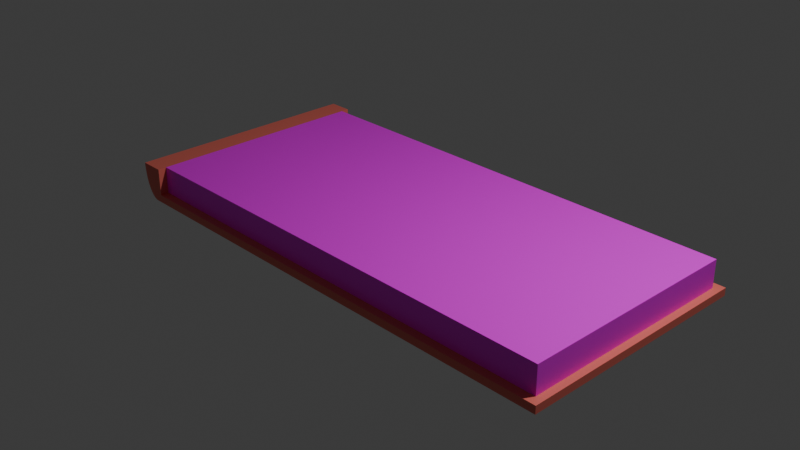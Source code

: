 # Source: book_half.blend  (saved by Blender 4.0.36; exported with 4.5.12 LTS)
import bpy
from mathutils import Matrix  # noqa: F401  (used for matrix-valued properties, if any)

bpy.ops.wm.read_factory_settings(use_empty=True)
scene = bpy.context.scene
scene.name = 'Scene'

# ---- collections
col_collection = bpy.data.collections.new('Collection'); scene.collection.children.link(col_collection)

# ---- images (referenced by path relative to the original .blend; pixels are not part of the script)
import os
ASSET_DIR = os.environ.get("B2B_ASSET_DIR", "")  # directory of the original .blend (textures are referenced by path, not embedded)
HERE = os.path.dirname(os.path.abspath(__file__))  # packed textures are extracted next to this script under _unpacked/

def load_image(name, relpath, width, height, colorspace="sRGB"):
    """Load a texture the original file referenced (path relative to the .blend, or extracted next to this script)."""
    p = next((c for c in (os.path.join(HERE, relpath), os.path.join(ASSET_DIR, relpath)) if relpath and os.path.exists(c)), "")
    if p:
        img = bpy.data.images.load(p, check_existing=True)
        img.name = name
    else:  # same state as the original file: an image datablock whose file is absent (Cycles renders it pink)
        img = bpy.data.images.new(name, width, height)
        img.source = "FILE"
        img.filepath = "//" + (relpath or name)
    img.colorspace_settings.name = colorspace
    return img
img_noise_png = load_image('noise.png', 'noise.png', 1024, 1024, 'sRGB')

# ---- materials (node trees are filled in below, after node groups)
mat_material = bpy.data.materials.new('Material')
mat_material.alpha_threshold = 0.0
mat_material.use_transparent_shadow = False
mat_material.roughness = 0.5
mat_material.line_color = (0.0, 0.0, 0.0, 1.0)
mat_page = bpy.data.materials.new('page')
mat_page.use_transparent_shadow = False

# ---- material node trees
mat_material.use_nodes = True; mat_material.node_tree.nodes.clear()
_N = mat_material.node_tree.nodes; _L = mat_material.node_tree.links
n0 = _N.new('ShaderNodeOutputMaterial'); n0.name = 'Material Output'; n0.location = (300, 300)
n1 = _N.new('ShaderNodeBsdfPrincipled'); n1.name = 'Principled BSDF'; n1.location = (10, 300)
n1.inputs[0].default_value = (0.8002, 0.1693, 0.1322, 1.0)
n1.inputs[3].default_value = 1.45
_L.new(n1.outputs[0], n0.inputs[0])
n0.is_active_output = True
mat_page.use_nodes = True; mat_page.node_tree.nodes.clear()
_N = mat_page.node_tree.nodes; _L = mat_page.node_tree.links
n0 = _N.new('ShaderNodeBsdfPrincipled'); n0.name = 'Principled BSDF'; n0.location = (10, 300)
n0.inputs[3].default_value = 1.45
n1 = _N.new('ShaderNodeOutputMaterial'); n1.name = 'Material Output'; n1.location = (300, 300)
n2 = _N.new('ShaderNodeTexImage'); n2.name = 'Image Texture'; n2.location = (-280, 280)
n2.image = img_noise_png
_L.new(n0.outputs[0], n1.inputs[0])
_L.new(n2.outputs[0], n0.inputs[0])
n1.is_active_output = True

# ---- world
world_world = bpy.data.worlds.new('World'); scene.world = world_world
world_world.use_nodes = True; world_world.node_tree.nodes.clear()
_N = world_world.node_tree.nodes; _L = world_world.node_tree.links
n0 = _N.new('ShaderNodeOutputWorld'); n0.name = 'World Output'; n0.location = (300, 300)
n1 = _N.new('ShaderNodeBackground'); n1.name = 'Background'; n1.location = (10, 300)
n1.inputs[0].default_value = (0.05088, 0.05088, 0.05088, 1.0)
_L.new(n1.outputs[0], n0.inputs[0])
n0.is_active_output = True
world_world.color = (0.05088, 0.05088, 0.05088)
world_world.use_sun_shadow = False
world_world.sun_shadow_jitter_overblur = 0.0

# ---- cameras
cam_camera = bpy.data.cameras.new('Camera')
cam_camera.clip_end = 100.0
cam_camera.ortho_scale = 7.314

# ---- lights
light_light = bpy.data.lights.new('Light', 'POINT')
light_light.transmission_factor = 0.0
light_light.use_soft_falloff = False
light_light.energy = 1000.0
light_light.shadow_soft_size = 0.1
light_light.shadow_maximum_resolution = 0.006
light_light.use_absolute_resolution = True

# ---- meshes
me_cube = bpy.data.meshes.new('Cube')
me_cube.from_pydata([(2.873, 1.242, 0.1989), (2.873, 1.242, -0.101), (2.873, -1.242, 0.1989), (2.873, -1.242, -0.101), (-2.332, 1.242, -0.101), (-2.332, -1.242, -0.101), (-2.332, 1.242, -0.1854), (-2.332, -1.242, -0.1854), (2.873, 1.242, -0.1854), (2.873, -1.242, -0.1854), (2.873, 1.336, -0.101), (-2.332, 1.336, -0.101), (-2.332, -1.336, -0.101), (2.873, -1.336, -0.101), (2.873, 1.336, -0.1854), (-2.332, 1.336, -0.1854), (-2.332, -1.336, -0.1854), (2.873, -1.336, -0.1854), (2.954, -1.242, -0.101), (2.954, 1.242, -0.101), (2.954, -1.242, -0.1854), (2.954, 1.242, -0.1854), (2.954, -1.336, -0.101), (2.954, -1.336, -0.1854), (2.954, 1.336, -0.1854), (2.954, 1.336, -0.101), (-2.405, 1.242, -0.101), (-2.405, -1.242, -0.101), (-2.405, 1.242, -0.1854), (-2.405, -1.242, -0.1854), (-2.405, 1.336, -0.101), (-2.405, -1.336, -0.1854), (-2.405, -1.336, -0.101), (-2.332, 1.242, 0.1989), (-2.405, -1.242, 0.1989), (-2.405, -1.336, 0.1989), (-2.332, -1.336, 0.1989), (-2.332, -1.242, 0.1989), (-2.332, 1.336, 0.1989), (-2.405, 1.242, 0.1989), (-2.405, 1.336, 0.1989), (-2.405, 1.336, -0.1854), (-2.424, 1.336, -0.1836), (-2.424, -1.336, -0.1836), (-2.443, 1.336, -0.178), (-2.443, -1.336, -0.178), (-2.461, 1.336, -0.1687), (-2.461, -1.336, -0.1687), (-2.479, 1.336, -0.1559), (-2.479, -1.336, -0.1559), (-2.496, 1.336, -0.1396), (-2.496, -1.336, -0.1396), (-2.513, 1.336, -0.12), (-2.513, -1.336, -0.12), (-2.528, 1.336, -0.09726), (-2.528, -1.336, -0.09726), (-2.542, 1.336, -0.07165), (-2.542, -1.336, -0.07166), (-2.555, 1.336, -0.04341), (-2.555, -1.336, -0.04341), (-2.566, 1.336, -0.01278), (-2.566, -1.336, -0.01278), (-2.576, 1.336, 0.01992), (-2.576, -1.336, 0.01992), (-2.584, 1.336, 0.05438), (-2.584, -1.336, 0.05438), (-2.59, 1.336, 0.09028), (-2.59, -1.336, 0.09028), (-2.595, 1.336, 0.1273), (-2.595, -1.336, 0.1273), (-2.598, 1.336, 0.165), (-2.598, -1.336, 0.165), (-2.599, 1.336, 0.1989), (-2.599, -1.336, 0.1989)], [], [(0, 33, 37, 2), (3, 2, 37, 5), (37, 33, 39, 34), (7, 16, 31, 29), (1, 0, 2, 3), (4, 33, 0, 1), (6, 8, 9, 7), (1, 3, 18, 19), (13, 17, 23, 22), (8, 6, 15, 14), (11, 10, 14, 15), (13, 12, 16, 17), (11, 15, 41, 30), (7, 9, 17, 16), (4, 1, 10, 11), (9, 8, 21, 20), (3, 5, 12, 13), (12, 5, 37, 36), (19, 18, 20, 21), (20, 18, 22, 23), (19, 21, 24, 25), (17, 9, 20, 23), (8, 14, 24, 21), (14, 10, 25, 24), (10, 1, 19, 25), (3, 13, 22, 18), (27, 26, 28, 29), (28, 26, 30, 41), (27, 29, 31, 32), (5, 4, 33, 37), (16, 12, 32, 31), (6, 7, 29, 28), (30, 26, 39, 40), (15, 6, 28, 41), (33, 38, 40, 39), (26, 27, 34, 39), (36, 37, 34, 35), (26, 4, 33, 39), (32, 12, 36, 35), (4, 11, 38, 33), (11, 30, 40, 38), (27, 32, 35, 34), (5, 27, 34, 37), (40, 35, 31, 41), (72, 40, 41, 42, 44, 46, 48, 50, 52, 54, 56, 58, 60, 62, 64, 66, 68, 70), (41, 31, 43, 42), (42, 43, 45, 44), (44, 45, 47, 46), (46, 47, 49, 48), (48, 49, 51, 50), (50, 51, 53, 52), (52, 53, 55, 54), (54, 55, 57, 56), (56, 57, 59, 58), (58, 59, 61, 60), (60, 61, 63, 62), (62, 63, 65, 64), (64, 65, 67, 66), (66, 67, 69, 68), (68, 69, 71, 70), (70, 71, 73, 72), (72, 73, 35, 40), (31, 35, 73, 71, 69, 67, 65, 63, 61, 59, 57, 55, 53, 51, 49, 47, 45, 43)])
me_cube.polygons.foreach_set('material_index', [1, 1, 0, 0, 1, 1, 0, 0, 0, 0, 0, 0, 0, 0, 0, 0, 0, 0, 0, 0, 0, 0, 0, 0, 0, 0, 0, 0, 0, 0, 0, 0, 0, 0, 0, 0, 0, 0, 0, 0, 0, 0, 0, 0, 0, 0, 0, 0, 0, 0, 0, 0, 0, 0, 0, 0, 0, 0, 0, 0, 0, 0, 0])
_uv = me_cube.uv_layers.new(name='UVMap')
_uv.uv.foreach_set('vector', [0.5796, 0.5622, 0.5796, 0.007712, 0.8441, 0.007712, 0.8441, 0.5622, 0.9681, 0.5545, 0.9361, 0.5545, 0.9361, 9.877e-09, 0.9681, 8.481e-09, 0.8441, 0.007712, 0.5796, 0.007712, 0.5796, -6.453e-11, 0.8441, 1.15e-08, 0.01008, 0.007693, 0.0, 0.007693, 0.0, 0.0, 0.01008, 0.0, 0.7918, 0.8268, 0.7599, 0.8268, 0.7599, 0.5622, 0.7918, 0.5622, 1.0, 0.5545, 0.9681, 0.5545, 0.9681, 8.481e-09, 1.0, 7.084e-09, 0.2747, 0.007693, 0.2747, 0.5609, 0.01008, 0.5609, 0.01008, 0.007693, 0.5594, 0.00863, 0.2948, 0.00863, 0.2948, 1.251e-08, 0.5594, 9.46e-10, 0.8862, 0.5622, 0.8952, 0.5622, 0.8952, 0.5709, 0.8862, 0.5709, 0.2747, 0.5609, 0.2747, 0.007693, 0.2847, 0.007693, 0.2847, 0.5609, 0.9271, 0.5632, 0.9271, 0.00863, 0.9361, 0.00863, 0.9361, 0.5632, 0.8862, 0.5622, 0.8862, 0.007712, 0.8952, 0.007712, 0.8952, 0.5622, 0.9271, 0.5632, 0.9361, 0.5632, 0.9361, 0.5709, 0.9271, 0.5709, 0.01008, 0.007693, 0.01008, 0.5609, 2.54e-08, 0.5609, 0.0, 0.007693, 0.5594, 0.5632, 0.5594, 0.00863, 0.5695, 0.00863, 0.5695, 0.5632, 0.01008, 0.5609, 0.2747, 0.5609, 0.2747, 0.5695, 0.01008, 0.5695, 0.2948, 0.00863, 0.2948, 0.5632, 0.2847, 0.5632, 0.2847, 0.00863, 0.7221, 0.5622, 0.7221, 0.5723, 0.6902, 0.5723, 0.6902, 0.5622, 0.7428, 0.8369, 0.7428, 0.5723, 0.7518, 0.5723, 0.7518, 0.8369, 0.7518, 0.5723, 0.7428, 0.5723, 0.7428, 0.5622, 0.7518, 0.5622, 0.7428, 0.8369, 0.7518, 0.8369, 0.7518, 0.847, 0.7428, 0.847, 2.54e-08, 0.5609, 0.01008, 0.5609, 0.01008, 0.5695, 2.54e-08, 0.5695, 0.2747, 0.5609, 0.2847, 0.5609, 0.2847, 0.5695, 0.2747, 0.5695, 0.9361, 0.00863, 0.9271, 0.00863, 0.9271, 1.027e-08, 0.9361, 9.877e-09, 0.5695, 0.00863, 0.5594, 0.00863, 0.5594, 9.46e-10, 0.5695, 5.053e-10, 0.2948, 0.00863, 0.2847, 0.00863, 0.2847, 1.295e-08, 0.2948, 1.251e-08, 0.642, 0.8369, 0.642, 0.5723, 0.6509, 0.5723, 0.6509, 0.8369, 0.6509, 0.5723, 0.642, 0.5723, 0.642, 0.5622, 0.6509, 0.5622, 0.642, 0.8369, 0.6509, 0.8369, 0.6509, 0.847, 0.642, 0.847, 0.7221, 0.5723, 0.7221, 0.8369, 0.6902, 0.8369, 0.6902, 0.5723, 0.8952, 0.007712, 0.8862, 0.007712, 0.8862, 1.206e-08, 0.8952, 1.167e-08, 0.2747, 0.007693, 0.01008, 0.007693, 0.01008, 0.0, 0.2747, 0.0, 0.642, 0.5622, 0.642, 0.5723, 0.6104, 0.5723, 0.6104, 0.5622, 0.2847, 0.007693, 0.2747, 0.007693, 0.2747, 0.0, 0.2847, 0.0, 0.5796, 0.007712, 0.5695, 0.007712, 0.5695, -5.053e-10, 0.5796, -6.453e-11, 0.642, 0.5723, 0.642, 0.8369, 0.6104, 0.8369, 0.6104, 0.5723, 0.8542, 0.007712, 0.8441, 0.007712, 0.8441, 1.15e-08, 0.8542, 1.194e-08, 0.3338, 0.5951, 0.326, 0.5951, 0.326, 0.5632, 0.3338, 0.5632, 0.8862, 1.206e-08, 0.8862, 0.007712, 0.8542, 0.007712, 0.8542, 1.346e-08, 0.7221, 0.8369, 0.7221, 0.847, 0.6902, 0.847, 0.6902, 0.8369, 0.9271, 0.5632, 0.9271, 0.5709, 0.8952, 0.5709, 0.8952, 0.5632, 0.642, 0.8369, 0.642, 0.847, 0.6104, 0.847, 0.6104, 0.8369, 0.3415, 0.5951, 0.3338, 0.5951, 0.3338, 0.5632, 0.3415, 0.5632, 0.5695, 0.847, 0.5695, 0.5622, 0.6104, 0.5622, 0.6104, 0.847, 0.2847, 0.5632, 0.3054, 0.5632, 0.3054, 0.6041, 0.3034, 0.6039, 0.3014, 0.6033, 0.2994, 0.6023, 0.2975, 0.6009, 0.2957, 0.5992, 0.2939, 0.5971, 0.2923, 0.5947, 0.2908, 0.592, 0.2894, 0.589, 0.2882, 0.5857, 0.2872, 0.5822, 0.2863, 0.5785, 0.2856, 0.5747, 0.2851, 0.5708, 0.2848, 0.5668, 0.7599, 0.5622, 0.7599, 0.847, 0.7578, 0.847, 0.7578, 0.5622, 0.7578, 0.5622, 0.7578, 0.847, 0.7558, 0.847, 0.7558, 0.5622, 0.7558, 0.5622, 0.7558, 0.847, 0.7538, 0.847, 0.7538, 0.5622, 0.7538, 0.5622, 0.7538, 0.847, 0.7518, 0.847, 0.7518, 0.5622, 0.6902, 0.5622, 0.6902, 0.847, 0.6882, 0.847, 0.6882, 0.5622, 0.6882, 0.5622, 0.6882, 0.847, 0.6859, 0.847, 0.6859, 0.5622, 0.6859, 0.5622, 0.6859, 0.847, 0.6832, 0.847, 0.6832, 0.5622, 0.6832, 0.5622, 0.6832, 0.847, 0.6803, 0.847, 0.6803, 0.5622, 0.6803, 0.5622, 0.6803, 0.847, 0.6772, 0.847, 0.6772, 0.5622, 0.6772, 0.5622, 0.6772, 0.847, 0.6737, 0.847, 0.6737, 0.5622, 0.6737, 0.5622, 0.6737, 0.847, 0.6702, 0.847, 0.6702, 0.5622, 0.6702, 0.5622, 0.6702, 0.847, 0.6664, 0.847, 0.6664, 0.5622, 0.6664, 0.5622, 0.6664, 0.847, 0.6625, 0.847, 0.6625, 0.5622, 0.6625, 0.5622, 0.6625, 0.847, 0.6585, 0.847, 0.6585, 0.5622, 0.6585, 0.5622, 0.6585, 0.847, 0.6545, 0.847, 0.6545, 0.5622, 0.6545, 0.5622, 0.6545, 0.847, 0.6509, 0.847, 0.6509, 0.5622, 0.7221, 0.847, 0.7221, 0.5622, 0.7428, 0.5622, 0.7428, 0.847, 0.3054, 0.6041, 0.3054, 0.5632, 0.326, 0.5632, 0.3259, 0.5668, 0.3256, 0.5708, 0.3252, 0.5747, 0.3245, 0.5785, 0.3236, 0.5822, 0.3226, 0.5857, 0.3214, 0.589, 0.32, 0.592, 0.3185, 0.5947, 0.3169, 0.5971, 0.3151, 0.5992, 0.3133, 0.6009, 0.3114, 0.6023, 0.3094, 0.6033, 0.3074, 0.6039])
me_cube.materials.append(mat_material)
me_cube.materials.append(mat_page)
me_cube.use_mirror_vertex_groups = False
me_cube.update()

# ---- objects
ob_cube = bpy.data.objects.new('Cube', me_cube)
ob_light = bpy.data.objects.new('Light', light_light)
ob_camera = bpy.data.objects.new('Camera', cam_camera)

# ---- transforms, parenting, visibility, modifiers, constraints
ob_cube.location = (0.0, 0.0, 0.0)
ob_cube.lock_rotations_4d = False
ob_cube.empty_display_type = 'ARROWS'
ob_cube.lineart.crease_threshold = 0.0
ob_light.location = (4.076, 1.005, 5.904)
ob_light.rotation_euler = (0.6503, 0.05522, 1.866)
ob_light.lock_rotations_4d = False
ob_light.empty_display_type = 'ARROWS'
ob_light.color = (0.0, 0.0, 0.0, 0.0)
ob_light.lineart.crease_threshold = 0.0
ob_camera.location = (7.359, -6.926, 4.958)
ob_camera.rotation_euler = (1.109, 0.0, 0.8149)
ob_camera.lock_rotations_4d = False
ob_camera.empty_display_type = 'ARROWS'
ob_camera.color = (0.0, 0.0, 0.0, 0.0)
ob_camera.display_type = 'WIRE'
ob_camera.lineart.crease_threshold = 0.0

# ---- collection membership
col_collection.objects.link(ob_cube)
col_collection.objects.link(ob_light)
col_collection.objects.link(ob_camera)

# ---- scene / render settings (as saved in the file)
scene.camera = ob_camera
scene.frame_start = 1; scene.frame_end = 250; scene.frame_set(1)
scene.render.engine = 'BLENDER_EEVEE_NEXT'
scene.cycles.sampling_pattern = 'TABULATED_SOBOL'
bpy.context.view_layer.update()
